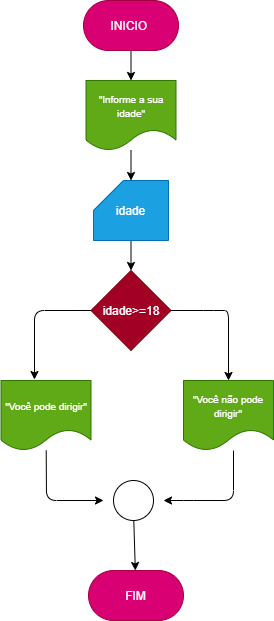

The diagram above was exported from draw.io. Its source (the exported page's mxGraphModel, read from the mxfile embedded in the PNG):
<mxGraphModel dx="336" dy="516" grid="1" gridSize="10" guides="1" tooltips="1" connect="1" arrows="1" fold="1" page="1" pageScale="1" pageWidth="827" pageHeight="1169" math="0" shadow="0">
  <root>
    <mxCell id="0" />
    <mxCell id="1" parent="0" />
    <mxCell id="10" value="" style="edgeStyle=none;html=1;fontSize=10;" edge="1" parent="1" source="2" target="3">
      <mxGeometry relative="1" as="geometry" />
    </mxCell>
    <mxCell id="2" value="INICIO&amp;nbsp;" style="rounded=1;whiteSpace=wrap;html=1;arcSize=50;fillColor=#d80073;fontColor=#ffffff;strokeColor=#A50040;" vertex="1" parent="1">
      <mxGeometry x="130" y="20" width="95" height="50" as="geometry" />
    </mxCell>
    <mxCell id="11" value="" style="edgeStyle=none;html=1;fontSize=10;" edge="1" parent="1" source="3" target="4">
      <mxGeometry relative="1" as="geometry" />
    </mxCell>
    <mxCell id="3" value="&lt;span style=&quot;font-size: 10px&quot;&gt;&quot;Informe a sua idade&quot;&lt;/span&gt;" style="shape=document;whiteSpace=wrap;html=1;boundedLbl=1;fillColor=#60a917;fontColor=#ffffff;strokeColor=#2D7600;" vertex="1" parent="1">
      <mxGeometry x="132.5" y="100" width="90" height="70" as="geometry" />
    </mxCell>
    <mxCell id="12" value="" style="edgeStyle=none;html=1;fontSize=10;" edge="1" parent="1" source="4" target="5">
      <mxGeometry relative="1" as="geometry" />
    </mxCell>
    <mxCell id="4" value="idade&lt;br&gt;" style="shape=card;whiteSpace=wrap;html=1;fillColor=#1ba1e2;fontColor=#ffffff;strokeColor=#006EAF;" vertex="1" parent="1">
      <mxGeometry x="140" y="200" width="75" height="60" as="geometry" />
    </mxCell>
    <mxCell id="14" value="" style="edgeStyle=none;html=1;fontSize=10;entryX=0.372;entryY=-0.014;entryDx=0;entryDy=0;entryPerimeter=0;" edge="1" parent="1" source="5" target="6">
      <mxGeometry relative="1" as="geometry">
        <mxPoint x="50" y="330" as="targetPoint" />
        <Array as="points">
          <mxPoint x="81" y="330" />
        </Array>
      </mxGeometry>
    </mxCell>
    <mxCell id="16" value="" style="edgeStyle=none;html=1;fontSize=10;entryX=0.5;entryY=0;entryDx=0;entryDy=0;" edge="1" parent="1" source="5" target="7">
      <mxGeometry relative="1" as="geometry">
        <mxPoint x="297.5" y="330" as="targetPoint" />
        <Array as="points">
          <mxPoint x="260" y="330" />
          <mxPoint x="275" y="330" />
        </Array>
      </mxGeometry>
    </mxCell>
    <mxCell id="5" value="idade&amp;gt;=18" style="rhombus;whiteSpace=wrap;html=1;fillColor=#a20025;fontColor=#ffffff;strokeColor=#6F0000;" vertex="1" parent="1">
      <mxGeometry x="137.5" y="290" width="80" height="80" as="geometry" />
    </mxCell>
    <mxCell id="18" value="" style="edgeStyle=none;html=1;fontSize=10;" edge="1" parent="1" source="6">
      <mxGeometry relative="1" as="geometry">
        <mxPoint x="150" y="520" as="targetPoint" />
        <Array as="points">
          <mxPoint x="93" y="520" />
        </Array>
      </mxGeometry>
    </mxCell>
    <mxCell id="6" value="&lt;span style=&quot;font-size: 10px&quot;&gt;&quot;Você pode dirigir&quot;&lt;/span&gt;" style="shape=document;whiteSpace=wrap;html=1;boundedLbl=1;fillColor=#60a917;fontColor=#ffffff;strokeColor=#2D7600;" vertex="1" parent="1">
      <mxGeometry x="47.5" y="400" width="90" height="70" as="geometry" />
    </mxCell>
    <mxCell id="22" value="" style="edgeStyle=none;html=1;fontSize=10;" edge="1" parent="1">
      <mxGeometry relative="1" as="geometry">
        <mxPoint x="280" y="470" as="sourcePoint" />
        <mxPoint x="210" y="520" as="targetPoint" />
        <Array as="points">
          <mxPoint x="280" y="520" />
          <mxPoint x="230" y="520" />
          <mxPoint x="240" y="520" />
        </Array>
      </mxGeometry>
    </mxCell>
    <mxCell id="7" value="&lt;span style=&quot;font-size: 10px&quot;&gt;&quot;Você não pode dirigir&quot;&lt;/span&gt;" style="shape=document;whiteSpace=wrap;html=1;boundedLbl=1;fillColor=#60a917;fontColor=#ffffff;strokeColor=#2D7600;" vertex="1" parent="1">
      <mxGeometry x="230" y="400" width="90" height="70" as="geometry" />
    </mxCell>
    <mxCell id="23" value="" style="edgeStyle=none;html=1;fontSize=10;" edge="1" parent="1" source="8" target="9">
      <mxGeometry relative="1" as="geometry" />
    </mxCell>
    <mxCell id="8" value="" style="ellipse;whiteSpace=wrap;html=1;aspect=fixed;fontSize=10;" vertex="1" parent="1">
      <mxGeometry x="160" y="500" width="40" height="40" as="geometry" />
    </mxCell>
    <mxCell id="9" value="FIM" style="rounded=1;whiteSpace=wrap;html=1;arcSize=50;fillColor=#d80073;fontColor=#ffffff;strokeColor=#A50040;" vertex="1" parent="1">
      <mxGeometry x="135" y="590" width="95" height="50" as="geometry" />
    </mxCell>
  </root>
</mxGraphModel>